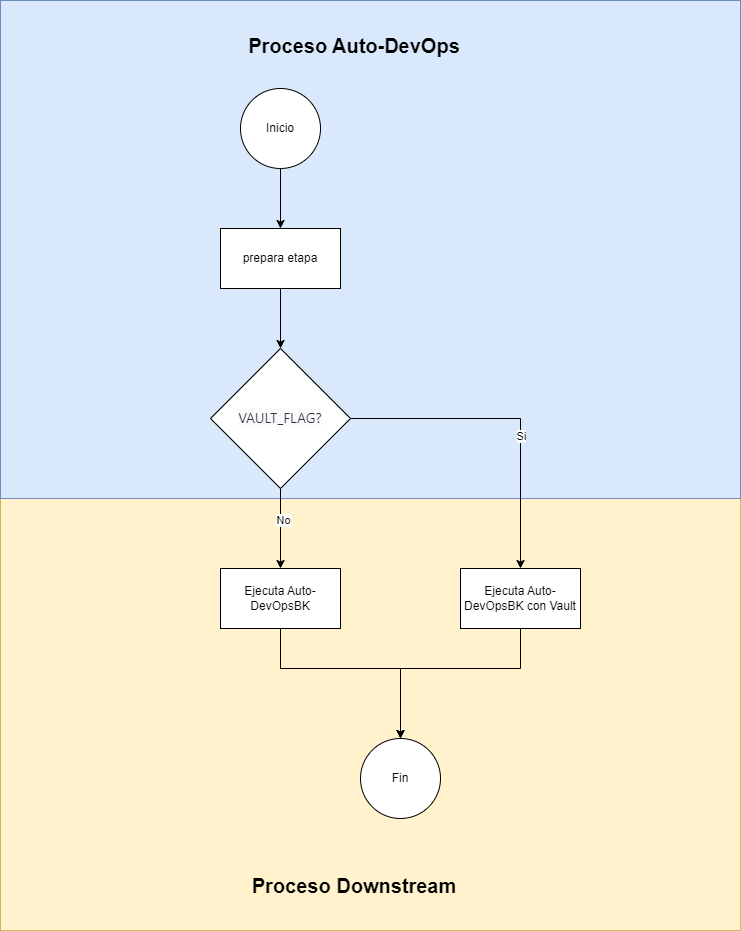

The diagram above was exported from draw.io. Its source (the exported page's mxGraphModel, read from the mxfile embedded in the PNG):
<mxGraphModel dx="1036" dy="606" grid="1" gridSize="10" guides="1" tooltips="1" connect="1" arrows="1" fold="1" page="1" pageScale="1" pageWidth="827" pageHeight="1169" math="0" shadow="0">
  <root>
    <mxCell id="0" />
    <mxCell id="1" parent="0" />
    <mxCell id="PhZRItEK2ZQNjuCKfpDs-25" value="" style="rounded=0;whiteSpace=wrap;html=1;fillColor=#fff2cc;strokeColor=#d6b656;" parent="1" vertex="1">
      <mxGeometry x="60" y="528" width="740" height="432" as="geometry" />
    </mxCell>
    <mxCell id="PhZRItEK2ZQNjuCKfpDs-24" value="&lt;h1&gt;&lt;br&gt;&lt;/h1&gt;" style="rounded=0;whiteSpace=wrap;html=1;fillColor=#dae8fc;strokeColor=#6c8ebf;" parent="1" vertex="1">
      <mxGeometry x="60" y="30" width="740" height="498" as="geometry" />
    </mxCell>
    <mxCell id="PhZRItEK2ZQNjuCKfpDs-6" style="edgeStyle=orthogonalEdgeStyle;rounded=0;orthogonalLoop=1;jettySize=auto;html=1;entryX=0.5;entryY=0;entryDx=0;entryDy=0;" parent="1" source="PhZRItEK2ZQNjuCKfpDs-4" target="PhZRItEK2ZQNjuCKfpDs-5" edge="1">
      <mxGeometry relative="1" as="geometry" />
    </mxCell>
    <mxCell id="PhZRItEK2ZQNjuCKfpDs-4" value="Inicio" style="ellipse;whiteSpace=wrap;html=1;aspect=fixed;" parent="1" vertex="1">
      <mxGeometry x="300" y="118" width="80" height="80" as="geometry" />
    </mxCell>
    <mxCell id="PhZRItEK2ZQNjuCKfpDs-8" style="edgeStyle=orthogonalEdgeStyle;rounded=0;orthogonalLoop=1;jettySize=auto;html=1;" parent="1" source="PhZRItEK2ZQNjuCKfpDs-5" target="PhZRItEK2ZQNjuCKfpDs-7" edge="1">
      <mxGeometry relative="1" as="geometry" />
    </mxCell>
    <mxCell id="PhZRItEK2ZQNjuCKfpDs-5" value="prepara etapa" style="rounded=0;whiteSpace=wrap;html=1;" parent="1" vertex="1">
      <mxGeometry x="280" y="258" width="120" height="60" as="geometry" />
    </mxCell>
    <mxCell id="PhZRItEK2ZQNjuCKfpDs-14" style="edgeStyle=orthogonalEdgeStyle;rounded=0;orthogonalLoop=1;jettySize=auto;html=1;" parent="1" source="PhZRItEK2ZQNjuCKfpDs-7" target="PhZRItEK2ZQNjuCKfpDs-12" edge="1">
      <mxGeometry relative="1" as="geometry" />
    </mxCell>
    <mxCell id="PhZRItEK2ZQNjuCKfpDs-16" value="No" style="edgeLabel;html=1;align=center;verticalAlign=middle;resizable=0;points=[];" parent="PhZRItEK2ZQNjuCKfpDs-14" vertex="1" connectable="0">
      <mxGeometry x="-0.23" y="2" relative="1" as="geometry">
        <mxPoint as="offset" />
      </mxGeometry>
    </mxCell>
    <mxCell id="PhZRItEK2ZQNjuCKfpDs-17" style="edgeStyle=orthogonalEdgeStyle;rounded=0;orthogonalLoop=1;jettySize=auto;html=1;entryX=0.5;entryY=0;entryDx=0;entryDy=0;" parent="1" source="PhZRItEK2ZQNjuCKfpDs-7" target="PhZRItEK2ZQNjuCKfpDs-11" edge="1">
      <mxGeometry relative="1" as="geometry" />
    </mxCell>
    <mxCell id="PhZRItEK2ZQNjuCKfpDs-18" value="Si" style="edgeLabel;html=1;align=center;verticalAlign=middle;resizable=0;points=[];" parent="PhZRItEK2ZQNjuCKfpDs-17" vertex="1" connectable="0">
      <mxGeometry x="0.1675" relative="1" as="geometry">
        <mxPoint as="offset" />
      </mxGeometry>
    </mxCell>
    <mxCell id="PhZRItEK2ZQNjuCKfpDs-7" value="&lt;span style=&quot;color: rgb(51, 50, 56); font-family: &amp;quot;GitLab Sans&amp;quot;, -apple-system, BlinkMacSystemFont, &amp;quot;Segoe UI&amp;quot;, Roboto, &amp;quot;Noto Sans&amp;quot;, Ubuntu, Cantarell, &amp;quot;Helvetica Neue&amp;quot;, sans-serif, &amp;quot;Apple Color Emoji&amp;quot;, &amp;quot;Segoe UI Emoji&amp;quot;, &amp;quot;Segoe UI Symbol&amp;quot;, &amp;quot;Noto Color Emoji&amp;quot;; font-size: 14px; font-variant-ligatures: none; text-align: left; background-color: rgb(251, 250, 253);&quot;&gt;VAULT_FLAG?&lt;/span&gt;" style="rhombus;whiteSpace=wrap;html=1;" parent="1" vertex="1">
      <mxGeometry x="270" y="378" width="140" height="140" as="geometry" />
    </mxCell>
    <mxCell id="PhZRItEK2ZQNjuCKfpDs-22" style="edgeStyle=orthogonalEdgeStyle;rounded=0;orthogonalLoop=1;jettySize=auto;html=1;" parent="1" source="PhZRItEK2ZQNjuCKfpDs-11" target="PhZRItEK2ZQNjuCKfpDs-20" edge="1">
      <mxGeometry relative="1" as="geometry">
        <Array as="points">
          <mxPoint x="580" y="698" />
          <mxPoint x="460" y="698" />
        </Array>
      </mxGeometry>
    </mxCell>
    <mxCell id="PhZRItEK2ZQNjuCKfpDs-11" value="Ejecuta Auto-DevOpsBK con Vault" style="rounded=0;whiteSpace=wrap;html=1;" parent="1" vertex="1">
      <mxGeometry x="520" y="598" width="120" height="60" as="geometry" />
    </mxCell>
    <mxCell id="PhZRItEK2ZQNjuCKfpDs-21" style="edgeStyle=orthogonalEdgeStyle;rounded=0;orthogonalLoop=1;jettySize=auto;html=1;entryX=0.5;entryY=0;entryDx=0;entryDy=0;" parent="1" source="PhZRItEK2ZQNjuCKfpDs-12" target="PhZRItEK2ZQNjuCKfpDs-20" edge="1">
      <mxGeometry relative="1" as="geometry">
        <Array as="points">
          <mxPoint x="340" y="698" />
          <mxPoint x="460" y="698" />
        </Array>
      </mxGeometry>
    </mxCell>
    <mxCell id="PhZRItEK2ZQNjuCKfpDs-12" value="Ejecuta Auto-DevOpsBK" style="rounded=0;whiteSpace=wrap;html=1;" parent="1" vertex="1">
      <mxGeometry x="280" y="598" width="120" height="60" as="geometry" />
    </mxCell>
    <mxCell id="PhZRItEK2ZQNjuCKfpDs-20" value="Fin" style="ellipse;whiteSpace=wrap;html=1;aspect=fixed;" parent="1" vertex="1">
      <mxGeometry x="420" y="768" width="80" height="80" as="geometry" />
    </mxCell>
    <mxCell id="PhZRItEK2ZQNjuCKfpDs-26" value="Proceso Auto-DevOps" style="text;html=1;align=center;verticalAlign=middle;whiteSpace=wrap;rounded=0;fontStyle=1;fontSize=20;" parent="1" vertex="1">
      <mxGeometry x="194" y="60" width="440" height="30" as="geometry" />
    </mxCell>
    <mxCell id="PhZRItEK2ZQNjuCKfpDs-27" value="Proceso Downstream" style="text;html=1;align=center;verticalAlign=middle;whiteSpace=wrap;rounded=0;fontSize=20;fontStyle=1" parent="1" vertex="1">
      <mxGeometry x="194" y="900" width="440" height="30" as="geometry" />
    </mxCell>
  </root>
</mxGraphModel>